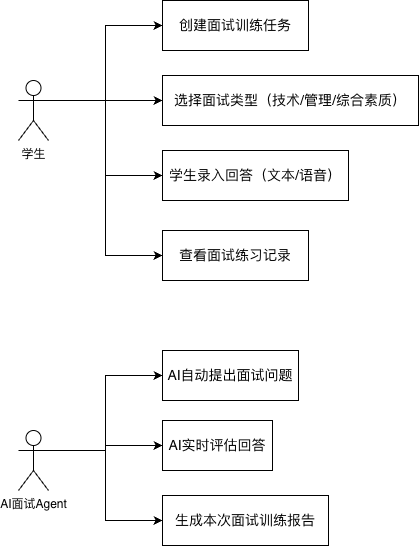

The diagram above was exported from draw.io. Its source (the exported page's mxGraphModel, read from the mxfile embedded in the PNG):
<mxGraphModel dx="742" dy="588" grid="1" gridSize="10" guides="1" tooltips="1" connect="1" arrows="1" fold="1" page="1" pageScale="1" pageWidth="827" pageHeight="1169" math="0" shadow="0">
  <root>
    <mxCell id="0" />
    <mxCell id="1" parent="0" />
    <mxCell id="Zu73Zh7lDv8iKM-fdZSf-27" edge="1" parent="1" source="Zu73Zh7lDv8iKM-fdZSf-20" style="edgeStyle=orthogonalEdgeStyle;shape=connector;rounded=0;orthogonalLoop=1;jettySize=auto;html=1;entryX=0;entryY=0.5;entryDx=0;entryDy=0;strokeColor=default;align=center;verticalAlign=middle;fontFamily=Helvetica;fontSize=11;fontColor=#5AA9E6;labelBackgroundColor=default;endArrow=classic;exitX=1;exitY=0.3333333333333333;exitDx=0;exitDy=0;exitPerimeter=0;" target="Zu73Zh7lDv8iKM-fdZSf-26">
      <mxGeometry relative="1" as="geometry">
        <mxPoint x="190" y="130" as="sourcePoint" />
      </mxGeometry>
    </mxCell>
    <mxCell id="Zu73Zh7lDv8iKM-fdZSf-28" edge="1" parent="1" source="Zu73Zh7lDv8iKM-fdZSf-20" style="edgeStyle=orthogonalEdgeStyle;shape=connector;rounded=0;orthogonalLoop=1;jettySize=auto;html=1;exitX=1;exitY=0.3333333333333333;exitDx=0;exitDy=0;exitPerimeter=0;entryX=0;entryY=0.5;entryDx=0;entryDy=0;strokeColor=default;align=center;verticalAlign=middle;fontFamily=Helvetica;fontSize=11;fontColor=#5AA9E6;labelBackgroundColor=default;endArrow=classic;" target="Zu73Zh7lDv8iKM-fdZSf-23">
      <mxGeometry relative="1" as="geometry" />
    </mxCell>
    <mxCell id="Zu73Zh7lDv8iKM-fdZSf-29" edge="1" parent="1" source="Zu73Zh7lDv8iKM-fdZSf-20" style="edgeStyle=orthogonalEdgeStyle;shape=connector;rounded=0;orthogonalLoop=1;jettySize=auto;html=1;exitX=1;exitY=0.3333333333333333;exitDx=0;exitDy=0;exitPerimeter=0;entryX=0;entryY=0.5;entryDx=0;entryDy=0;strokeColor=default;align=center;verticalAlign=middle;fontFamily=Helvetica;fontSize=11;fontColor=#5AA9E6;labelBackgroundColor=default;endArrow=classic;" target="Zu73Zh7lDv8iKM-fdZSf-24">
      <mxGeometry relative="1" as="geometry" />
    </mxCell>
    <mxCell id="Zu73Zh7lDv8iKM-fdZSf-30" edge="1" parent="1" source="Zu73Zh7lDv8iKM-fdZSf-20" style="edgeStyle=orthogonalEdgeStyle;shape=connector;rounded=0;orthogonalLoop=1;jettySize=auto;html=1;exitX=1;exitY=0.3333333333333333;exitDx=0;exitDy=0;exitPerimeter=0;entryX=0;entryY=0.5;entryDx=0;entryDy=0;strokeColor=default;align=center;verticalAlign=middle;fontFamily=Helvetica;fontSize=11;fontColor=#5AA9E6;labelBackgroundColor=default;endArrow=classic;" target="Zu73Zh7lDv8iKM-fdZSf-25">
      <mxGeometry relative="1" as="geometry" />
    </mxCell>
    <mxCell id="Zu73Zh7lDv8iKM-fdZSf-20" parent="1" style="shape=umlActor;verticalLabelPosition=bottom;verticalAlign=top;html=1;" value="学生" vertex="1">
      <mxGeometry height="60" width="30" x="160" y="120" as="geometry" />
    </mxCell>
    <mxCell id="Zu73Zh7lDv8iKM-fdZSf-23" parent="1" style="html=1;whiteSpace=wrap;" value="&lt;font style=&quot;font-size: 14px;&quot;&gt;选择面试类型（技术/管理/综合素质）&lt;/font&gt;" vertex="1">
      <mxGeometry height="50" width="256" x="304" y="115" as="geometry" />
    </mxCell>
    <mxCell id="Zu73Zh7lDv8iKM-fdZSf-24" parent="1" style="html=1;whiteSpace=wrap;" value="&lt;font style=&quot;font-size: 14px;&quot;&gt;学生录入回答（文本/语音）&lt;/font&gt;" vertex="1">
      <mxGeometry height="50" width="186" x="304" y="190" as="geometry" />
    </mxCell>
    <mxCell id="Zu73Zh7lDv8iKM-fdZSf-25" parent="1" style="html=1;whiteSpace=wrap;" value="&lt;font style=&quot;font-size: 14px;&quot;&gt;查看面试练习记录&lt;/font&gt;" vertex="1">
      <mxGeometry height="50" width="146" x="304" y="270" as="geometry" />
    </mxCell>
    <mxCell id="Zu73Zh7lDv8iKM-fdZSf-26" parent="1" style="html=1;whiteSpace=wrap;" value="&lt;font style=&quot;font-size: 14px;&quot;&gt;创建面试训练任务&lt;/font&gt;" vertex="1">
      <mxGeometry height="50" width="146" x="304" y="40" as="geometry" />
    </mxCell>
    <mxCell id="Zu73Zh7lDv8iKM-fdZSf-39" edge="1" parent="1" source="Zu73Zh7lDv8iKM-fdZSf-31" style="edgeStyle=orthogonalEdgeStyle;shape=connector;rounded=0;orthogonalLoop=1;jettySize=auto;html=1;exitX=1;exitY=0.3333333333333333;exitDx=0;exitDy=0;exitPerimeter=0;entryX=0;entryY=0.5;entryDx=0;entryDy=0;strokeColor=default;align=center;verticalAlign=middle;fontFamily=Helvetica;fontSize=11;fontColor=#5AA9E6;labelBackgroundColor=default;endArrow=classic;" target="Zu73Zh7lDv8iKM-fdZSf-37">
      <mxGeometry relative="1" as="geometry" />
    </mxCell>
    <mxCell id="Zu73Zh7lDv8iKM-fdZSf-40" edge="1" parent="1" source="Zu73Zh7lDv8iKM-fdZSf-31" style="edgeStyle=orthogonalEdgeStyle;shape=connector;rounded=0;orthogonalLoop=1;jettySize=auto;html=1;exitX=1;exitY=0.3333333333333333;exitDx=0;exitDy=0;exitPerimeter=0;entryX=0;entryY=0.5;entryDx=0;entryDy=0;strokeColor=default;align=center;verticalAlign=middle;fontFamily=Helvetica;fontSize=11;fontColor=#5AA9E6;labelBackgroundColor=default;endArrow=classic;" target="Zu73Zh7lDv8iKM-fdZSf-35">
      <mxGeometry relative="1" as="geometry" />
    </mxCell>
    <mxCell id="Zu73Zh7lDv8iKM-fdZSf-41" edge="1" parent="1" source="Zu73Zh7lDv8iKM-fdZSf-31" style="edgeStyle=orthogonalEdgeStyle;shape=connector;rounded=0;orthogonalLoop=1;jettySize=auto;html=1;exitX=1;exitY=0.3333333333333333;exitDx=0;exitDy=0;exitPerimeter=0;entryX=0;entryY=0.5;entryDx=0;entryDy=0;strokeColor=default;align=center;verticalAlign=middle;fontFamily=Helvetica;fontSize=11;fontColor=#5AA9E6;labelBackgroundColor=default;endArrow=classic;" target="Zu73Zh7lDv8iKM-fdZSf-36">
      <mxGeometry relative="1" as="geometry" />
    </mxCell>
    <mxCell id="Zu73Zh7lDv8iKM-fdZSf-31" parent="1" style="shape=umlActor;verticalLabelPosition=bottom;verticalAlign=top;html=1;" value="AI面试Agent" vertex="1">
      <mxGeometry height="60" width="30" x="160" y="470" as="geometry" />
    </mxCell>
    <mxCell id="Zu73Zh7lDv8iKM-fdZSf-35" parent="1" style="html=1;whiteSpace=wrap;" value="&lt;font style=&quot;font-size: 14px;&quot;&gt;AI实时评估回答&lt;/font&gt;" vertex="1">
      <mxGeometry height="50" width="110" x="304" y="460" as="geometry" />
    </mxCell>
    <mxCell id="Zu73Zh7lDv8iKM-fdZSf-36" parent="1" style="html=1;whiteSpace=wrap;" value="&lt;font style=&quot;font-size: 14px;&quot;&gt;生成本次面试训练报告&lt;/font&gt;" vertex="1">
      <mxGeometry height="50" width="166" x="304" y="535" as="geometry" />
    </mxCell>
    <mxCell id="Zu73Zh7lDv8iKM-fdZSf-37" parent="1" style="html=1;whiteSpace=wrap;" value="&lt;font style=&quot;font-size: 14px;&quot;&gt;AI自动提出面试问题&lt;/font&gt;" vertex="1">
      <mxGeometry height="50" width="136" x="304" y="390" as="geometry" />
    </mxCell>
  </root>
</mxGraphModel>